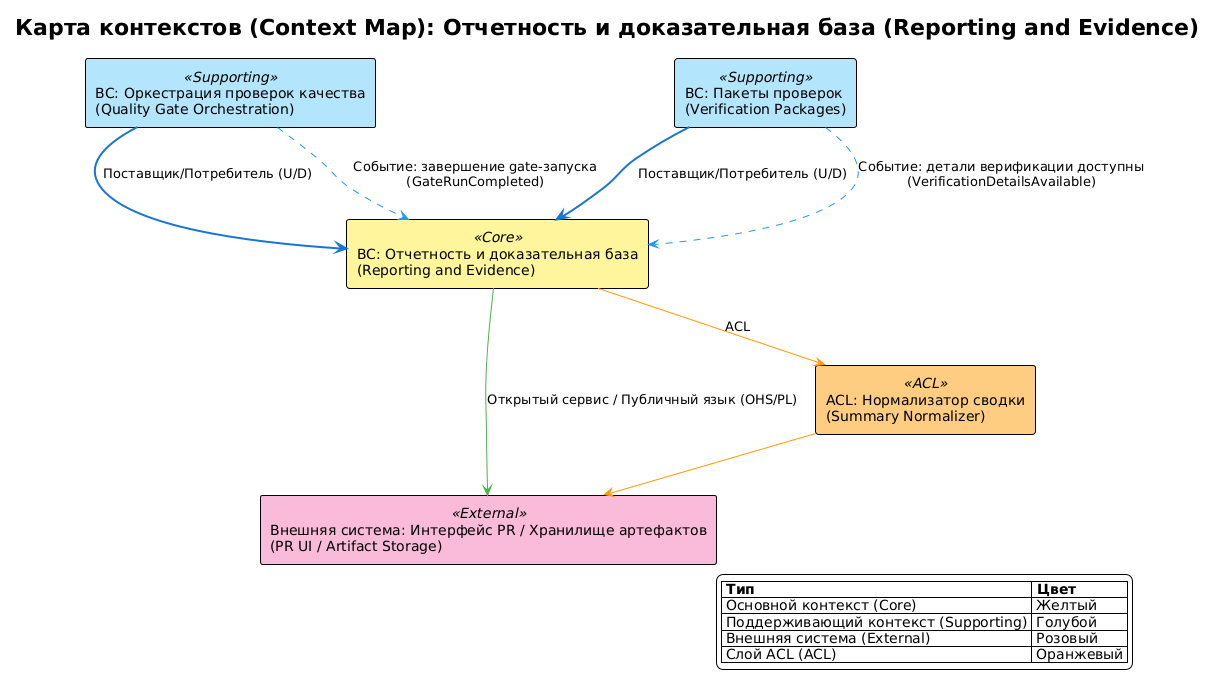

The diagram above was rendered by PlantUML. Its source (embedded in the PNG):
@startuml ContextMap_reporting-and-evidence
!theme plain
skinparam backgroundColor #FFFFFF
skinparam componentStyle rectangle
title Карта контекстов (Context Map): Отчетность и доказательная база (Reporting and Evidence)

skinparam component {
    BackgroundColor<<Core>> #FFF59D
    BackgroundColor<<Supporting>> #B3E5FC
    BackgroundColor<<External>> #F8BBD9
    BackgroundColor<<ACL>> #FFCC80
}

component "BC: Отчетность и доказательная база\n(Reporting and Evidence)" as RE <<Core>>
component "BC: Оркестрация проверок качества\n(Quality Gate Orchestration)" as QGO <<Supporting>>
component "BC: Пакеты проверок\n(Verification Packages)" as VP <<Supporting>>
component "Внешняя система: Интерфейс PR / Хранилище артефактов\n(PR UI / Artifact Storage)" as UI <<External>>
component "ACL: Нормализатор сводки\n(Summary Normalizer)" as ACL1 <<ACL>>

QGO -[#1976D2,thickness=2]-> RE : Поставщик/Потребитель (U/D)
VP -[#1976D2,thickness=2]-> RE : Поставщик/Потребитель (U/D)
RE -[#4CAF50]-> UI : Открытый сервис / Публичный язык (OHS/PL)
QGO .[#2196F3,dashed].> RE : Событие: завершение gate-запуска\n(GateRunCompleted)
VP .[#2196F3,dashed].> RE : Событие: детали верификации доступны\n(VerificationDetailsAvailable)
RE -[#FF9800]-> ACL1 : ACL
ACL1 -[#FF9800]-> UI

legend right
|= Тип |= Цвет |
| Основной контекст (Core) | Желтый |
| Поддерживающий контекст (Supporting) | Голубой |
| Внешняя система (External) | Розовый |
| Слой ACL (ACL) | Оранжевый |
endlegend

@enduml